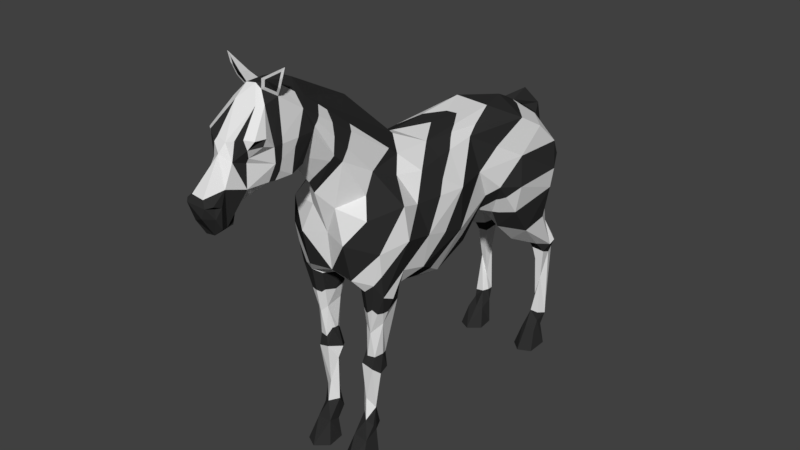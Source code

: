 # Source: Zebra.blend  (saved by Blender 2.79.0; exported with 4.5.12 LTS)
import bpy
from mathutils import Matrix  # noqa: F401  (used for matrix-valued properties, if any)

bpy.ops.wm.read_factory_settings(use_empty=True)
scene = bpy.context.scene
scene.name = 'Scene'

# ---- collections
col_collection_1 = bpy.data.collections.new('Collection 1'); scene.collection.children.link(col_collection_1)

# ---- materials (node trees are filled in below, after node groups)
mat_zebra_skin = bpy.data.materials.new('Zebra Skin')
mat_zebra_skin.alpha_threshold = 0.0
mat_zebra_skin.roughness = 0.5
mat_zebra_stripes = bpy.data.materials.new('Zebra Stripes')
mat_zebra_stripes.alpha_threshold = 0.0
mat_zebra_stripes.diffuse_color = (0.0291, 0.0291, 0.0291, 1.0)
mat_zebra_stripes.roughness = 0.5

# ---- material node trees
mat_zebra_skin.use_nodes = True; mat_zebra_skin.node_tree.nodes.clear()
_N = mat_zebra_skin.node_tree.nodes; _L = mat_zebra_skin.node_tree.links
n0 = _N.new('ShaderNodeOutputMaterial'); n0.name = 'Material Output'; n0.location = (300, 300)
n1 = _N.new('ShaderNodeBsdfDiffuse'); n1.name = 'Diffuse BSDF'; n1.location = (10, 300)
_L.new(n1.outputs[0], n0.inputs[0])
n0.is_active_output = True
mat_zebra_stripes.use_nodes = True; mat_zebra_stripes.node_tree.nodes.clear()
_N = mat_zebra_stripes.node_tree.nodes; _L = mat_zebra_stripes.node_tree.links
n0 = _N.new('ShaderNodeOutputMaterial'); n0.name = 'Material Output'; n0.location = (300, 300)
n1 = _N.new('ShaderNodeBsdfDiffuse'); n1.name = 'Diffuse BSDF'; n1.location = (10, 300)
n1.inputs[0].default_value = (0.02956, 0.02956, 0.02956, 1.0)
_L.new(n1.outputs[0], n0.inputs[0])
n0.is_active_output = True

# ---- world
world_world = bpy.data.worlds.new('World'); scene.world = world_world
world_world.color = (0.05088, 0.05088, 0.05088)
world_world.use_sun_shadow = False
world_world.sun_shadow_jitter_overblur = 0.0
world_world.cycles.sampling_method = 'MANUAL'

# ---- meshes
me_zebra = bpy.data.meshes.new('Zebra')
me_zebra.from_pydata([(0.0562, -1.585, 2.709), (0.1171, -1.525, 2.666), (0.1623, -1.55, 2.726), (0.2152, -1.561, 2.855), (0.1172, -1.624, 2.645), (0.05759, -1.522, 2.737), (0.08003, -1.602, 2.777), (0.1713, -1.106, 2.167), (0.04953, -1.323, 2.236), (0.002338, -1.171, 1.946), (-0.02159, -1.379, 2.266), (0.1534, -1.309, 2.413), (0.1346, -1.364, 2.555), (0.07784, -1.294, 2.594), (0.1953, -1.561, 2.795), (0.04459, 1.161, 1.055), (0.07477, 1.124, 1.12), (-7.386e-09, 1.072, 1.147), (0.03429, 0.7919, 1.957), (-0.01834, 0.7714, 1.977), (4.592e-10, 1.215, 0.9743), (0.3233, 0.502, 1.708), (0.3281, 0.2509, 1.562), (0.1127, -0.8878, 0.6124), (0.1482, -0.9473, 0.7146), (0.01758, -1.822, 2.475), (0.2833, 0.07187, 1.723), (1.847e-10, 1.246, 1.143), (0.3474, -0.9983, 1.58), (0.2888, -1.042, 1.799), (0.4015, -0.7912, 1.609), (-1.286e-11, 1.094, 1.292), (0.04486, 1.199, 1.475), (0.05518, 1.098, 1.404), (-0.0005773, 1.132, 1.823), (0.003496, 0.9618, 1.81), (0.03623, 0.9289, 1.879), (-0.006814, 0.8632, 1.905), (3.281e-10, 0.9897, 1.984), (0.2113, -0.893, 0.369), (0.2523, -0.8891, 0.6471), (0.1551, -0.9227, 0.4319), (0.1712, -0.816, 0.5503), (0.1603, -0.8323, 0.3185), (0.2271, -0.939, 0.6903), (0.05479, -1.361, 2.716), (0.1325, -1.381, 2.238), (0.09238, -1.371, 2.24), (-0.09953, 0.9264, 1.781), (0.1627, 0.8793, 1.861), (0.2869, 0.9483, 1.565), (1.85e-08, -0.8935, 2.47), (0.05564, 1.084, 1.858), (0.07976, 1.025, 1.802), (0.03792, 1.232, 1.208), (0.08986, -1.986, 2.113), (0.09951, -2.005, 2.196), (0.09386, -1.95, 2.044), (0.06733, -2.036, 2.186), (0.03868, -2.038, 2.122), (0.06894, -1.897, 2.026), (-0.01448, -1.933, 1.994), (-0.04986, -1.471, 2.728), (0.05961, -1.482, 2.719), (0.04011, -1.96, 1.997), (0.0793, -1.9, 2.252), (0.06909, -1.83, 2.377), (6.445e-06, -1.86, 2.419), (0.04095, -2.02, 2.226), (0.1253, -1.793, 2.506), (0.1156, -1.757, 2.39), (0.1767, -1.682, 2.491), (0.1713, -1.758, 2.498), (0.1737, -1.703, 2.452), (0.07567, -1.975, 2.205), (0.09755, -1.946, 2.17), (0.1357, -1.78, 2.446), (0.1397, -1.738, 2.467), (0.0506, -1.838, 2.019), (0.2439, -0.9041, 0.009334), (0.1515, -1.116, 0.00988), (0.06968, -1.039, 0.005525), (0.07968, -0.9144, 0.009339), (0.1878, 0.9305, 0.1919), (0.2075, 0.9818, 0.2705), (0.2314, 0.8204, 0.1678), (0.241, -1.065, 0.004639), (0.213, -0.9934, 0.1526), (0.1092, -0.9902, 0.1627), (0.1169, -0.9, 0.1297), (0.209, -0.8869, 0.1905), (0.3047, 0.9606, 0.2488), (0.2901, 0.932, 0.158), (0.1902, 0.8391, 0.1512), (0.237, 1.007, 0.2034), (0.2607, 1.035, 0.292), (0.2248, 0.8895, 0.2734), (0.1215, -0.8374, 0.2039), (0.3044, 0.8199, 0.1411), (0.3307, 0.922, 0.009836), (0.2383, 0.7101, 0.01038), (0.1565, 0.7876, 0.006027), (0.1665, 0.9117, 0.00984), (0.2886, 0.8844, 0.2046), (0.3278, 0.7616, 0.00514), (0.2129, 0.9282, 0.1259), (0.2505, 0.9983, 0.3203), (0.1525, -0.785, 0.6598), (0.2417, -0.8148, 0.6633), (0.2214, -0.8065, 0.765), (0.2462, -0.8589, 0.7825), (0.181, -0.7984, 0.7825), (0.1661, -0.797, 1.019), (0.166, -0.9173, 0.9969), (0.1499, -0.8459, 0.8253), (0.1457, -0.876, 0.8287), (0.1538, -0.8941, 0.8288), (0.2112, -0.9364, 0.9555), (0.2283, -0.9176, 0.7745), (0.1762, -0.9274, 0.7711), (0.2773, -0.8912, 1.033), (0.1079, -0.8465, 0.684), (0.1665, -0.9417, 0.2722), (0.2136, -0.9218, 0.2372), (0.1103, -0.8908, 0.2909), (0.185, -0.8253, 0.2075), (0.2679, 0.9228, 0.5638), (0.2289, 0.8991, 0.7193), (0.2929, 0.9014, 0.7962), (0.2095, 0.8855, 0.8126), (0.2212, 0.9818, 0.6289), (0.267, 1.048, 0.7783), (0.2846, 0.985, 0.7596), (0.316, 0.9505, 0.8469), (0.205, 0.6037, 0.9949), (0.2757, 0.8275, 0.8866), (0.3379, 0.5802, 1.113), (0.3284, 0.8033, 1.134), (0.3181, 1.001, 0.8658), (0.2244, 0.3905, 1.186), (0.2656, 0.9421, 1.033), (0.2211, 1.036, 0.8728), (0.2673, 1.049, 0.8799), (0.2251, 0.9325, 0.3994), (0.2143, -0.7379, 1.129), (0.2885, -0.7677, 1.161), (0.3329, -0.8599, 1.217), (0.3286, -0.9442, 1.257), (0.1313, -0.7952, 1.217), (0.1889, 0.8315, 0.9063), (0.1901, 0.9797, 0.8337), (0.3533, 0.8544, 1.713), (0.3518, 0.8993, 1.604), (0.3761, 0.8356, 1.515), (0.1012, 0.358, 1.283), (0.0867, 0.6985, 1.304), (0.137, 0.4291, 1.205), (0.3422, 0.6744, 1.877), (0.302, 0.511, 1.975), (0.2345, -0.7079, 1.964), (0.2032, -0.8873, 2.04), (0.3782, -0.81, 1.837), (0.3394, -0.6391, 1.776), (0.03793, 0.611, 2.051), (0.03117, -0.5035, 2.114), (0.1676, -0.623, 2.056), (0.2857, -0.5322, 1.944), (0.1452, 0.9352, 1.584), (-0.08496, 0.9282, 1.642), (0.1273, 0.8568, 1.434), (0.1644, -1.118, 1.625), (1.05e-09, -1.07, 1.647), (0.3494, -0.7788, 1.388), (-1.307e-09, -1.042, 1.381), (0.1714, -1.058, 1.369), (0.3743, -0.5653, 1.551), (-3.099e-09, -0.7717, 1.275), (0.2864, -0.7423, 1.263), (0.09577, -0.9166, 1.284), (0.2473, -0.7055, 1.248), (0.09049, -1.096, 1.843), (0.2239, -0.9717, 1.922), (0.1548, -0.327, 2.037), (0.1292, 0.3427, 2.07), (0.1701, 0.1642, 2.0), (0.3629, -0.2164, 1.744), (0.2114, 0.0513, 1.962), (0.354, -0.2113, 1.446), (-0.08959, 0.7586, 1.335), (0.2473, -0.03966, 1.259), (0.2589, -0.3291, 1.166), (-0.06492, 0.5535, 1.3), (0.02221, 0.1918, 1.237), (-0.03049, 0.2118, 1.246), (0.2275, 0.3138, 1.329), (0.1844, 0.1924, 1.377), (0.07222, 0.4819, 1.292), (-0.07734, 0.4152, 1.293), (0.2664, 0.1713, 1.514), (0.2196, -0.9923, 1.284), (0.2908, -0.9905, 1.348), (0.04245, 0.05199, 1.141), (0.001651, -0.1424, 1.102), (-8.767e-10, -0.4045, 1.133), (0.1888, -0.4259, 1.138), (0.3467, -0.5839, 1.329), (0.07911, -1.575, 2.192), (0.001035, -1.765, 2.093), (0.1613, -1.614, 2.419), (0.1543, -1.605, 2.32), (0.1381, -1.472, 2.209), (0.08947, -1.758, 2.205), (0.09042, -1.64, 2.193), (-0.001866, -1.827, 2.005), (-0.05635, -1.669, 2.652), (-0.007103, -1.52, 2.254), (0.156, -0.7228, 1.232), (0.161, -0.959, 1.262), (0.3828, 0.4236, 1.52), (0.3646, 0.8169, 1.374), (0.2214, 0.9175, 1.362), (0.1929, 0.865, 1.057), (0.3446, 0.4228, 1.32), (0.2728, 0.9073, 1.179), (-0.2152, -1.561, 2.855), (-0.08003, -1.602, 2.777), (-0.09328, -1.527, 2.761), (-0.1953, -1.561, 2.795), (-0.07382, -1.479, 2.712), (-0.1171, -1.525, 2.666), (-0.1623, -1.55, 2.726), (-0.04919, -1.588, 2.726), (-0.1172, -1.624, 2.645), (-0.1397, -1.738, 2.467), (-0.1357, -1.78, 2.446), (-0.1737, -1.703, 2.452), (-0.1713, -1.758, 2.498), (-0.03623, 0.9289, 1.879), (-0.0776, 1.02, 1.786), (-0.05564, 1.084, 1.858), (-0.04442, 1.196, 1.494), (-0.05366, 1.099, 1.392), (-0.07477, 1.124, 1.12), (-0.03792, 1.232, 1.208), (-0.3281, 0.2509, 1.562), (-0.1346, -1.364, 2.555), (-0.2888, -1.042, 1.799), (-0.3233, 0.502, 1.708), (-0.1127, -0.8878, 0.6124), (-0.2833, 0.07187, 1.723), (-0.4015, -0.7912, 1.609), (-0.1482, -0.9473, 0.7146), (-0.1603, -0.8323, 0.3185), (-0.1712, -0.816, 0.5503), (-0.1551, -0.9227, 0.4319), (-0.06708, 1.168, 1.035), (-0.1534, -1.309, 2.413), (-0.1744, -1.1, 2.165), (-0.04953, -1.323, 2.236), (-0.0574, -1.36, 2.711), (-0.07784, -1.294, 2.594), (-0.09238, -1.371, 2.24), (-0.1595, 0.8682, 1.877), (-0.1325, -1.381, 2.238), (-0.09951, -2.005, 2.196), (-0.0793, -1.9, 2.252), (-0.06833, -2.036, 2.189), (-0.05724, -2.0, 2.072), (-0.09386, -1.95, 2.044), (-0.1253, -1.793, 2.506), (-0.1767, -1.682, 2.491), (-0.1613, -1.614, 2.419), (-0.1156, -1.757, 2.39), (-0.06909, -1.83, 2.377), (-0.04994, -1.843, 2.017), (-0.07026, -1.891, 2.036), (-0.02248, -1.963, 1.99), (-0.213, -0.9934, 0.1526), (-0.1092, -0.9902, 0.1627), (-0.2439, -0.9041, 0.009334), (-0.241, -1.065, 0.004639), (-0.06968, -1.039, 0.005525), (-0.1515, -1.116, 0.00988), (-0.07968, -0.9144, 0.009339), (-0.1169, -0.9, 0.1297), (-0.209, -0.8869, 0.1905), (-0.237, 1.007, 0.2034), (-0.2607, 1.035, 0.292), (-0.1878, 0.9305, 0.1919), (-0.3047, 0.9606, 0.2488), (-0.2886, 0.8844, 0.2046), (-0.2075, 0.9818, 0.2705), (-0.2314, 0.8204, 0.1678), (-0.2248, 0.8895, 0.2734), (-0.1215, -0.8374, 0.2039), (-0.185, -0.8253, 0.2075), (-0.1665, -0.9417, 0.2722), (-0.3278, 0.7616, 0.00514), (-0.3307, 0.922, 0.009836), (-0.2383, 0.7101, 0.01038), (-0.3044, 0.8199, 0.1411), (-0.1665, 0.9117, 0.00984), (-0.1565, 0.7876, 0.006027), (-0.1902, 0.8391, 0.1512), (-0.2129, 0.9282, 0.1259), (-0.2901, 0.932, 0.158), (-0.2505, 0.9983, 0.3203), (-0.2523, -0.8891, 0.6471), (-0.2417, -0.8148, 0.6633), (-0.1079, -0.8465, 0.684), (-0.2271, -0.939, 0.6903), (-0.1525, -0.785, 0.6598), (-0.181, -0.7984, 0.7825), (-0.1499, -0.8459, 0.8253), (-0.1661, -0.797, 1.019), (-0.2113, -0.893, 0.369), (-0.2214, -0.8065, 0.765), (-0.1762, -0.9274, 0.7711), (-0.2112, -0.9364, 0.9555), (-0.166, -0.9173, 0.9969), (-0.1538, -0.8941, 0.8288), (-0.2462, -0.8589, 0.7825), (-0.2283, -0.9176, 0.7745), (-0.2773, -0.8912, 1.033), (-0.1457, -0.876, 0.8287), (-0.1103, -0.8908, 0.2909), (-0.2136, -0.9218, 0.2372), (-0.267, 1.048, 0.7783), (-0.2846, 0.985, 0.7596), (-0.2095, 0.8855, 0.8126), (-0.2289, 0.8991, 0.7193), (-0.2212, 0.9818, 0.6289), (-0.2929, 0.9014, 0.7962), (-0.2679, 0.9228, 0.5638), (-0.3284, 0.8033, 1.134), (-0.2656, 0.9421, 1.033), (-0.2728, 0.9073, 1.179), (-0.3181, 1.001, 0.8658), (-0.316, 0.9505, 0.8469), (-0.2757, 0.8275, 0.8866), (-0.3379, 0.5802, 1.113), (-0.2211, 1.036, 0.8728), (-0.1929, 0.865, 1.057), (-0.2885, -0.7677, 1.161), (-0.2143, -0.7379, 1.129), (-0.3329, -0.8599, 1.217), (-0.2251, 0.9325, 0.3994), (-0.1313, -0.7952, 1.217), (-0.161, -0.959, 1.262), (-0.3276, -0.9555, 1.29), (-0.2673, 1.049, 0.8799), (-0.1901, 0.9797, 0.8337), (-0.1889, 0.8315, 0.9063), (-0.205, 0.6037, 0.9949), (-0.1391, 0.7291, 1.117), (-0.2244, 0.3905, 1.186), (-0.132, 0.3726, 1.276), (-0.3422, 0.6744, 1.877), (-0.315, 0.8723, 1.744), (-0.3007, 0.5135, 1.974), (-0.2345, -0.7079, 1.964), (-0.3394, -0.6391, 1.776), (-0.3782, -0.81, 1.837), (-0.2239, -0.9717, 1.922), (-0.2032, -0.8873, 2.04), (-0.2869, 0.9446, 1.53), (-0.05028, -0.5465, 2.103), (-0.136, 0.8764, 1.451), (-0.3655, 0.8784, 1.6), (-0.3494, -0.7788, 1.388), (-0.3467, -0.5839, 1.329), (-0.2473, -0.7055, 1.248), (-0.1644, -1.118, 1.625), (-0.1714, -1.058, 1.369), (-0.1676, -0.623, 2.056), (-0.07401, -1.108, 1.831), (-0.3743, -0.5653, 1.551), (-0.3629, -0.2164, 1.744), (-0.2114, 0.1263, 1.962), (-0.2352, -0.3348, 1.986), (-0.2829, -0.5513, 1.95), (-0.109, -0.3418, 2.047), (-0.1418, 0.3788, 2.067), (-0.354, -0.2113, 1.446), (-0.2748, -0.3256, 1.189), (-0.09577, -0.9166, 1.284), (-0.1844, 0.1924, 1.377), (-0.2664, 0.1713, 1.514), (-0.2275, 0.3138, 1.329), (-0.2196, -0.9923, 1.284), (-0.3474, -0.9983, 1.58), (-0.08565, 0.01858, 1.149), (-0.1794, -0.3707, 1.123), (-0.2473, -0.03966, 1.259), (-0.0605, -1.568, 2.2), (-0.09042, -1.64, 2.193), (-0.1335, -1.469, 2.199), (-0.1543, -1.605, 2.32), (-0.08947, -1.758, 2.205), (-0.2864, -0.7423, 1.263), (-0.156, -0.7228, 1.232), (-0.3828, 0.4236, 1.52), (-0.3761, 0.8356, 1.515), (-0.2214, 0.9175, 1.362), (-0.3446, 0.4228, 1.32), (-0.3646, 0.8169, 1.374), (0.1772, -1.068, 2.235), (0.1195, -0.983, 2.345), (0.06308, -0.9562, 2.387), (0.1506, -1.005, 2.313), (-0.07101, -0.9646, 2.379), (-0.1763, -1.074, 2.242), (-0.1502, -1.015, 2.32), (-0.1185, -0.9903, 2.351), (0.07786, -1.58, 2.723), (0.09455, -1.592, 2.77), (-0.189, -1.563, 2.825), (-0.09437, -1.592, 2.771), (0.1205, -1.538, 2.693), (0.1521, -1.555, 2.734), (0.1891, -1.563, 2.825), (-0.1751, -1.563, 2.783), (-0.152, -1.555, 2.735), (0.1753, -1.564, 2.783), (-0.07278, -1.561, 2.735), (-0.1203, -1.537, 2.693), (-0.05691, -2.007, 2.227), (-0.07694, -1.362, 2.634), (0.07563, -1.363, 2.636), (0.2868, 0.4102, 1.913), (0.2682, 0.2798, 1.833), (-0.2864, 0.4086, 1.913), (-0.2672, 0.2757, 1.835), (-0.3051, -0.8756, 1.125), (-0.2941, -0.9126, 1.119), (-0.2662, -0.9454, 1.114), (0.2748, -0.9406, 1.119), (0.2977, -0.9123, 1.122), (0.3051, -0.8756, 1.125), (0.1487, -0.7961, 1.118), (0.1635, -0.9381, 1.13), (0.1487, -0.8562, 1.107), (0.1611, -0.7599, 1.125), (-0.1487, -0.7961, 1.118), (-0.1611, -0.7599, 1.125), (-0.1487, -0.8562, 1.107), (-0.2154, -0.9644, 1.12), (-0.1635, -0.9381, 1.13), (-0.1861, -0.9477, 1.109), (0.1861, -0.9477, 1.109), (0.251, -0.9634, 1.152), (0.2154, -0.9644, 1.12), (-0.2852, 0.8908, 0.2643), (-0.2032, 0.9313, 0.2771), (0.2029, 0.9313, 0.2756), (0.2847, 0.8915, 0.2717), (-0.1908, 0.9507, 0.8902), (0.1908, 0.9505, 0.8905), (0.2778, 0.2824, 1.446), (0.3347, 0.3191, 1.466), (0.2975, 0.2921, 1.451), (0.2469, 0.2426, 1.422), (-0.2469, 0.2426, 1.422), (-0.3347, 0.3195, 1.465), (-0.2778, 0.2824, 1.446), (-0.2974, 0.2922, 1.451), (0.3642, -0.3883, 1.498), (-0.3642, -0.3883, 1.498), (-0.0608, 0.7396, 1.964), (0.1901, 0.6427, 1.964), (0.1003, 0.7451, 1.956), (-0.2212, 0.4462, 2.021), (-0.1314, 0.5623, 2.013), (-0.04411, 0.7179, 1.979), (0.08425, 0.7106, 1.981), (0.1304, 0.6303, 1.998), (0.2156, 0.4268, 2.022), (0.1699, 0.561, 2.013), (-0.3107, -0.4547, 1.259), (0.3028, -0.4565, 1.247), (0.3007, -0.1255, 1.352), (-0.3007, -0.1255, 1.352), (-0.3229, -0.3838, 1.847), (-0.3511, -0.4277, 1.76), (0.3243, -0.3743, 1.844), (0.3511, -0.4277, 1.76), (0.2486, -0.3154, 1.953), (-0.2024, -0.4552, 2.02), (-0.158, -0.4013, 2.035), (-0.1169, -0.1688, 2.052), (0.006535, -0.09407, 2.052), (0.149, -0.1739, 2.045), (0.1591, -0.1885, 2.027), (0.1727, -0.2078, 2.014), (0.2623, 0.3395, 1.324), (-0.2621, 0.3398, 1.323), (-0.3245, 0.8714, 1.347), (-0.2799, 0.9259, 1.355), (0.3245, 0.8714, 1.347), (0.2799, 0.9278, 1.372), (0.1601, 0.8609, 1.245), (0.1765, 0.8629, 1.151), (0.2071, 0.8912, 1.21), (-0.1644, 0.8707, 1.254), (-0.2071, 0.8912, 1.21), (-0.1786, 0.8678, 1.156), (0.1587, -0.6899, 2.11), (0.1641, -0.7004, 2.108), (-0.0517, -0.5751, 2.122), (-0.1638, -0.7074, 2.113), (-0.1577, -0.6967, 2.115), (-0.04739, -0.5664, 2.124), (0.1677, -0.6171, 1.198), (0.253, -0.5225, 1.208), (0.2179, -0.5651, 1.193), (0.1246, -0.6588, 1.212), (-0.2178, -0.5598, 1.194), (-0.1228, -0.655, 1.211), (-0.2613, -0.5115, 1.218), (-0.1631, -0.6153, 1.198), (0.06232, -0.5316, 1.172), (-1.988e-09, -0.5881, 1.204), (-0.05426, -0.5152, 1.167), (0.1323, -0.2372, 1.134), (0.1727, -0.1772, 1.156), (0.09726, -0.2873, 1.12), (-0.178, -0.1495, 1.169), (-0.1401, -0.2076, 1.134), (-0.09856, -0.2688, 1.113), (0.02739, -1.127, 2.593), (-0.0287, -1.127, 2.59), (0.09811, -1.143, 2.473), (0.1622, -1.166, 2.232), (0.04647, -1.133, 2.544), (0.1642, -1.159, 2.333), (0.1441, -1.151, 2.412), (0.1645, -1.167, 2.222), (0.07103, -1.138, 2.499), (0.1396, -1.174, 2.185), (-0.09521, -1.164, 2.49), (-0.1424, -1.189, 2.438), (-0.1564, -1.208, 2.3), (-0.1581, -1.201, 2.379), (-0.07494, -1.154, 2.503), (-0.1154, -1.214, 2.198), (-0.161, -1.211, 2.282), (-0.04766, -1.139, 2.546), (-0.1538, -1.448, 2.369), (-0.1564, -1.426, 2.415), (-0.1433, -1.304, 2.49), (-0.1374, -1.302, 2.514), (-0.1428, -1.305, 2.46), (0.1428, -1.305, 2.459), (0.1374, -1.301, 2.513), (0.1435, -1.303, 2.489), (0.1539, -1.455, 2.367), (0.1566, -1.431, 2.415), (0.026, -1.116, 2.587), (-0.1479, -1.272, 2.455), (-0.1397, -1.25, 2.479), (-0.07572, -1.192, 2.528), (-0.09018, -1.202, 2.52), (-0.145, -1.289, 2.434), (-0.05252, -1.164, 2.554), (0.05291, -1.166, 2.554), (0.145, -1.29, 2.434), (0.1396, -1.252, 2.48), (0.08998, -1.203, 2.521), (0.1478, -1.273, 2.457), (0.07332, -1.191, 2.531), (0.09688, -1.757, 2.358), (-0.0985, -1.752, 2.357), (-0.05385, -1.807, 2.49), (-0.06264, -1.826, 2.462), (0.07143, -1.807, 2.49), (0.07952, -1.655, 2.641), (0.1138, -1.622, 2.207), (-0.1115, -1.621, 2.202), (-0.1439, -1.567, 2.259), (-0.1225, -1.586, 2.2), (-0.1542, -1.554, 2.333), (-0.1598, -1.548, 2.418), (-0.1547, -1.545, 2.453), (0.1462, -1.569, 2.265), (0.1259, -1.588, 2.208), (0.1542, -1.557, 2.332), (0.1599, -1.552, 2.418), (0.1551, -1.548, 2.451), (0.01171, -1.581, 2.733), (-0.1216, -0.01905, 2.055), (-0.214, -0.1729, 2.005), (-0.2285, -0.2046, 1.979), (-0.2757, -0.2973, 1.91), (0.1435, -0.02986, 2.052), (0.1858, -0.1198, 1.996), (0.2361, -0.1924, 1.956), (0.1625, -0.08076, 2.019), (0.338, -0.9712, 1.419), (-0.2495, -1.007, 1.33), (-0.3375, -0.9769, 1.435), (-0.03398, 0.1223, 2.056), (0.04545, 0.1264, 2.058), (0.03085, -1.205, 2.061), (-0.03017, -1.208, 2.068), (-0.001181, -1.207, 2.024)], [], [(0, 6, 5), (230, 425, 422), (2, 1, 63), (14, 420, 423), (7, 538, 9), (8, 10, 604, 602), (8, 536, 11), (12, 11, 552), (14, 63, 5), (2, 423, 419), (225, 231, 226), (5, 3, 14), (3, 5, 6), (6, 414, 415), (17, 15, 16), (22, 21, 26), (28, 161, 29), (161, 28, 30), (27, 34, 32), (35, 36, 37), (36, 18, 37), (35, 31, 33), (39, 42, 40), (44, 39, 40), (43, 124, 23), (23, 41, 24), (23, 124, 41), (41, 122, 39), (42, 43, 23), (44, 41, 39), (46, 8, 11), (46, 47, 8), (13, 45, 428), (18, 49, 37), (48, 37, 49), (18, 163, 474), (168, 48, 50), (50, 48, 49), (8, 47, 10), (45, 13, 529), (34, 38, 52), (52, 53, 32), (32, 34, 52), (53, 35, 33), (52, 38, 18), (36, 52, 18), (53, 52, 36), (19, 18, 38), (35, 53, 36), (16, 33, 17), (33, 31, 17), (27, 32, 54), (32, 33, 16), (54, 32, 16), (20, 54, 15), (27, 54, 20), (54, 16, 15), (33, 32, 53), (60, 65, 57), (75, 57, 65), (75, 65, 56), (55, 57, 75), (60, 64, 61), (45, 62, 63), (64, 60, 57), (67, 68, 65), (67, 65, 66), (66, 65, 211), (56, 58, 74), (75, 56, 74), (65, 68, 56), (68, 58, 56), (5, 63, 62), (55, 74, 58), (71, 77, 73), (76, 73, 77), (63, 14, 2), (227, 416, 224), (71, 72, 77), (72, 76, 77), (55, 59, 64), (68, 266, 58), (58, 266, 59), (59, 267, 64), (57, 55, 64), (69, 574, 66), (66, 25, 67), (74, 55, 75), (72, 4, 69), (4, 0, 575), (69, 66, 76), (81, 82, 80), (86, 80, 82), (82, 79, 86), (80, 87, 88), (94, 91, 92), (91, 103, 92), (95, 94, 84), (94, 83, 84), (93, 85, 96), (85, 103, 96), (91, 94, 95), (96, 83, 93), (90, 79, 89), (88, 89, 82), (90, 87, 79), (79, 82, 89), (97, 125, 89), (125, 90, 89), (80, 86, 87), (86, 79, 87), (82, 81, 88), (88, 81, 80), (101, 102, 100), (104, 100, 102), (102, 99, 104), (100, 98, 85), (84, 106, 95), (92, 99, 105), (83, 105, 102), (93, 83, 102), (103, 98, 99), (92, 103, 99), (99, 102, 105), (98, 103, 85), (83, 94, 105), (94, 92, 105), (100, 104, 98), (104, 99, 98), (102, 101, 93), (93, 101, 100), (100, 85, 93), (108, 40, 42), (109, 110, 108), (108, 42, 107), (109, 107, 111), (112, 111, 114), (114, 111, 107), (114, 115, 113), (115, 116, 113), (113, 112, 114), (117, 113, 119), (39, 43, 42), (120, 117, 118), (118, 110, 120), (110, 109, 120), (42, 121, 107), (41, 44, 24), (121, 23, 24), (23, 121, 42), (43, 97, 124), (39, 122, 123), (97, 89, 124), (123, 90, 39), (125, 39, 90), (88, 122, 124), (124, 122, 41), (109, 108, 107), (44, 40, 118), (110, 40, 108), (118, 40, 110), (87, 90, 123), (122, 88, 87), (122, 87, 123), (43, 125, 97), (124, 89, 88), (24, 119, 116), (119, 113, 116), (117, 119, 118), (118, 119, 24), (118, 24, 44), (116, 121, 24), (116, 114, 121), (121, 114, 107), (128, 127, 126), (129, 150, 130), (130, 150, 131), (141, 142, 131), (127, 129, 130), (133, 128, 132), (106, 131, 95), (132, 126, 91), (126, 455, 91), (128, 126, 132), (131, 132, 95), (134, 135, 136), (135, 133, 136), (133, 137, 136), (134, 136, 139), (221, 140, 141), (142, 141, 140), (221, 223, 140), (140, 137, 133), (133, 138, 140), (140, 223, 137), (140, 138, 142), (83, 96, 454), (83, 454, 84), (145, 146, 438), (95, 132, 91), (126, 96, 455), (126, 143, 96), (147, 436, 437), (144, 111, 112), (120, 109, 145), (109, 111, 144), (145, 109, 144), (112, 441, 439), (127, 143, 126), (130, 143, 127), (130, 84, 143), (130, 131, 106), (106, 84, 130), (135, 149, 129), (133, 135, 128), (128, 135, 129), (149, 150, 129), (151, 153, 152), (150, 457, 141), (155, 221, 149), (150, 141, 131), (149, 135, 134), (134, 139, 156), (149, 457, 150), (156, 196, 134), (149, 134, 196), (196, 155, 149), (142, 138, 131), (131, 138, 132), (129, 127, 128), (132, 138, 133), (49, 157, 151), (49, 469, 157), (159, 160, 161), (162, 159, 161), (18, 19, 163), (21, 151, 157), (50, 49, 151), (182, 381, 164), (165, 182, 164), (152, 50, 151), (167, 169, 168), (167, 168, 50), (175, 30, 172), (171, 173, 170), (173, 174, 170), (216, 148, 176), (172, 177, 205), (176, 148, 178), (205, 177, 179), (205, 175, 172), (171, 180, 9), (161, 160, 181), (160, 7, 181), (181, 180, 29), (181, 29, 161), (175, 162, 30), (159, 165, 160), (165, 159, 166), (166, 485, 484), (162, 166, 159), (175, 185, 485), (186, 596, 594), (166, 182, 165), (184, 593, 596), (26, 186, 185), (187, 26, 185), (182, 166, 486), (185, 595, 484), (188, 169, 155), (190, 189, 480), (191, 188, 155), (162, 161, 30), (178, 173, 176), (192, 193, 154), (193, 196, 154), (154, 194, 195), (197, 191, 196), (191, 155, 196), (197, 196, 193), (26, 198, 22), (198, 26, 187), (194, 461, 195), (494, 458, 194), (146, 437, 438), (39, 125, 43), (217, 451, 199), (148, 440, 217), (199, 450, 200), (217, 440, 449), (450, 147, 200), (170, 28, 29), (29, 180, 170), (171, 170, 180), (28, 174, 200), (28, 170, 174), (154, 195, 192), (201, 192, 189), (198, 187, 480), (195, 198, 189), (524, 202, 201), (179, 512, 514), (216, 515, 512), (521, 515, 176), (525, 190, 204), (204, 203, 525), (187, 479, 190), (175, 466, 185), (187, 466, 205), (189, 524, 201), (192, 195, 189), (179, 514, 513), (190, 479, 513), (211, 207, 212), (207, 206, 212), (78, 207, 60), (60, 207, 211), (66, 211, 570), (208, 70, 209), (209, 70, 570), (211, 576, 209), (211, 212, 576), (212, 206, 210), (206, 46, 210), (180, 181, 7), (9, 180, 7), (13, 567, 569), (164, 51, 408), (160, 406, 7), (12, 554, 553), (165, 506, 507), (184, 158, 476), (382, 163, 472), (78, 213, 207), (588, 231, 214), (588, 575, 0), (58, 59, 55), (12, 428, 63), (63, 1, 12), (208, 1, 4), (208, 587, 1), (11, 12, 556), (11, 556, 555), (71, 73, 208), (71, 4, 72), (4, 71, 208), (73, 76, 70), (208, 73, 70), (214, 25, 575), (69, 76, 72), (210, 585, 583), (65, 60, 211), (10, 47, 215), (206, 47, 46), (206, 215, 47), (46, 11, 210), (60, 61, 213), (78, 60, 213), (146, 145, 177), (146, 177, 172), (148, 442, 439), (199, 178, 217), (199, 174, 173), (178, 199, 173), (177, 145, 179), (145, 144, 179), (179, 144, 216), (198, 458, 22), (174, 199, 200), (219, 153, 218), (151, 21, 153), (22, 218, 21), (218, 153, 21), (30, 147, 172), (147, 597, 200), (147, 30, 597), (147, 146, 172), (152, 153, 50), (50, 220, 167), (216, 144, 442), (156, 194, 154), (220, 169, 167), (221, 501, 502), (139, 194, 156), (22, 459, 218), (221, 502, 223), (219, 218, 222), (163, 477, 475), (158, 184, 186), (26, 430, 186), (429, 21, 157), (186, 429, 158), (156, 154, 196), (169, 500, 155), (178, 148, 217), (223, 219, 137), (139, 136, 222), (459, 494, 222), (136, 137, 219), (219, 498, 153), (153, 499, 50), (50, 499, 220), (222, 136, 219), (226, 224, 225), (224, 226, 227), (229, 230, 228), (229, 424, 425), (228, 231, 62), (235, 234, 233), (227, 228, 230), (236, 270, 233), (233, 270, 235), (234, 236, 233), (228, 227, 226), (35, 237, 238), (239, 237, 19), (38, 239, 19), (239, 238, 237), (237, 35, 37), (37, 19, 237), (240, 241, 238), (241, 240, 242), (240, 243, 242), (38, 34, 239), (238, 241, 35), (34, 240, 239), (238, 239, 240), (362, 390, 246), (247, 244, 249), (390, 362, 250), (325, 252, 248), (254, 248, 251), (325, 248, 254), (34, 27, 240), (31, 35, 241), (15, 255, 20), (15, 17, 255), (255, 17, 242), (258, 545, 544), (225, 424, 231), (258, 544, 603), (260, 530, 563), (261, 258, 10), (51, 530, 557), (256, 541, 545), (10, 258, 603, 604), (228, 226, 231), (19, 37, 262), (37, 48, 262), (258, 263, 256), (261, 263, 258), (240, 27, 243), (31, 241, 17), (241, 242, 17), (243, 27, 20), (243, 20, 255), (242, 243, 255), (259, 260, 427), (265, 273, 398), (266, 265, 264), (264, 265, 268), (234, 269, 236), (235, 270, 271), (270, 232, 271), (232, 270, 236), (229, 271, 232), (271, 582, 581), (259, 228, 62), (214, 231, 232), (232, 231, 229), (266, 426, 265), (265, 67, 273), (234, 235, 272), (235, 271, 272), (76, 66, 70), (269, 214, 232), (232, 236, 269), (234, 272, 273), (276, 275, 61), (275, 276, 268), (45, 259, 62), (64, 276, 61), (265, 275, 268), (267, 268, 276), (64, 267, 276), (266, 267, 59), (268, 267, 266, 264), (5, 231, 588), (25, 573, 67), (5, 62, 231), (68, 426, 266), (67, 573, 273), (277, 282, 278), (280, 282, 277), (279, 285, 284), (279, 280, 277), (286, 289, 287), (288, 293, 303), (286, 287, 291), (288, 286, 291), (283, 281, 282), (282, 280, 283), (279, 283, 280), (290, 292, 293), (292, 303, 293), (285, 295, 284), (295, 294, 284), (285, 277, 326), (278, 296, 277), (277, 296, 326), (281, 283, 278), (281, 278, 282), (284, 278, 283), (277, 285, 279), (283, 279, 284), (300, 299, 292), (298, 297, 300), (297, 299, 300), (298, 305, 304), (306, 291, 287), (301, 302, 299), (299, 297, 301), (298, 301, 297), (305, 286, 304), (286, 288, 304), (290, 289, 305), (290, 300, 292), (289, 286, 305), (292, 299, 303), (302, 303, 299), (302, 301, 303), (301, 298, 304), (288, 303, 301), (304, 288, 301), (290, 305, 298), (300, 290, 298), (310, 254, 251), (307, 308, 253), (309, 248, 253), (309, 253, 311), (312, 314, 313), (312, 313, 311), (253, 308, 311), (315, 310, 307), (252, 315, 253), (296, 254, 315), (252, 253, 248), (254, 310, 315), (253, 315, 307), (319, 318, 317), (248, 309, 251), (318, 323, 322), (316, 321, 323), (321, 322, 323), (314, 319, 313), (320, 324, 319), (324, 313, 319), (308, 316, 311), (307, 310, 322), (307, 321, 308), (307, 322, 321), (309, 320, 251), (295, 252, 294), (284, 325, 278), (294, 252, 325), (296, 315, 326), (284, 294, 325), (285, 326, 315), (315, 295, 285), (296, 325, 254), (296, 278, 325), (321, 316, 308), (251, 322, 310), (317, 322, 251), (317, 318, 322), (311, 316, 312), (313, 320, 309), (313, 309, 311), (317, 251, 320), (319, 317, 320), (329, 330, 331), (328, 327, 287), (330, 332, 333), (351, 329, 331), (351, 331, 327), (346, 330, 333), (333, 328, 289), (327, 306, 287), (290, 452, 289), (332, 338, 328), (333, 332, 328), (334, 335, 338), (336, 335, 334), (337, 335, 350), (337, 338, 335), (339, 353, 340), (338, 339, 340), (334, 338, 340), (350, 341, 327), (335, 342, 341), (341, 350, 335), (336, 342, 335), (345, 343, 433), (312, 316, 344), (316, 323, 343), (316, 343, 344), (293, 333, 452), (346, 453, 291), (293, 453, 346), (312, 344, 314), (347, 447, 445), (314, 445, 319), (435, 323, 318), (327, 331, 306), (328, 287, 289), (346, 333, 293), (291, 306, 331), (346, 331, 330), (291, 331, 346), (339, 338, 332), (337, 327, 328), (337, 350, 327), (339, 332, 329), (352, 339, 329), (351, 352, 329), (342, 456, 341), (354, 191, 352), (353, 352, 191), (191, 197, 353), (342, 354, 352), (342, 352, 456), (340, 353, 355), (355, 353, 197), (356, 355, 197), (339, 352, 353), (337, 328, 338), (341, 351, 327), (330, 329, 332), (368, 247, 357), (357, 262, 358), (357, 358, 368), (360, 361, 362), (364, 362, 363), (375, 363, 246), (246, 363, 362), (257, 364, 363), (364, 360, 362), (168, 365, 48), (381, 379, 488), (366, 164, 381), (365, 368, 358), (48, 365, 358), (262, 48, 358), (399, 369, 370), (399, 370, 371), (373, 173, 372), (347, 400, 176), (347, 176, 385), (374, 360, 364), (9, 375, 171), (250, 376, 369), (173, 171, 372), (376, 370, 369), (361, 376, 250), (380, 361, 360), (378, 249, 377), (249, 383, 377), (377, 376, 483), (379, 482, 380), (360, 374, 380), (380, 483, 361), (379, 381, 489), (379, 380, 487), (379, 487, 488), (359, 378, 471), (377, 591, 378), (381, 182, 490), (378, 590, 382), (393, 384, 481), (168, 169, 367), (173, 385, 176), (169, 188, 367), (197, 193, 356), (356, 193, 386), (388, 356, 386), (249, 387, 383), (387, 249, 244), (387, 462, 386), (244, 465, 464), (295, 315, 252), (348, 446, 448), (319, 448, 318), (389, 435, 446), (345, 434, 349), (372, 390, 373), (390, 372, 246), (373, 599, 598), (362, 361, 250), (375, 246, 372), (372, 171, 375), (193, 391, 393), (201, 202, 391), (392, 527, 528), (387, 386, 393), (383, 387, 481), (203, 522, 392), (203, 521, 522), (371, 519, 400), (192, 201, 391), (193, 192, 391), (202, 203, 528), (370, 383, 478), (383, 467, 377), (376, 467, 370), (384, 393, 526), (384, 527, 392), (386, 193, 393), (370, 478, 371), (392, 518, 384), (207, 213, 274), (214, 572, 25), (394, 215, 206), (207, 398, 395), (394, 395, 396), (206, 207, 395), (206, 395, 394), (207, 275, 398), (207, 274, 275), (247, 249, 432), (378, 431, 432), (357, 431, 359), (359, 262, 357), (191, 354, 188), (354, 342, 188), (342, 505, 188), (9, 257, 375), (245, 549, 551), (262, 359, 468), (363, 375, 257), (366, 511, 164), (364, 509, 374), (561, 550, 260), (374, 508, 366), (511, 410, 51), (19, 468, 473), (215, 394, 261), (261, 394, 263), (394, 396, 263), (61, 274, 213), (10, 215, 261), (61, 275, 274), (245, 582, 229), (228, 245, 229), (256, 263, 396), (228, 259, 427), (396, 580, 547), (272, 397, 571), (398, 273, 571), (272, 271, 397), (396, 579, 578), (395, 398, 577), (275, 265, 398), (345, 349, 369), (349, 250, 369), (250, 599, 390), (344, 371, 400), (343, 399, 371), (344, 343, 371), (347, 444, 400), (399, 345, 369), (343, 345, 399), (247, 368, 402), (401, 244, 247), (402, 401, 247), (403, 365, 168), (402, 368, 365), (344, 400, 444), (389, 373, 598), (402, 405, 401), (388, 462, 464), (340, 355, 404), (244, 463, 465), (404, 463, 401), (340, 404, 405), (334, 340, 405), (367, 403, 168), (401, 405, 404), (367, 503, 403), (388, 355, 356), (403, 504, 336), (373, 389, 173), (389, 385, 173), (385, 389, 348), (405, 336, 334), (336, 405, 496), (336, 496, 497), (336, 497, 403), (347, 385, 348), (273, 269, 234), (6, 420, 3), (408, 506, 164), (407, 535, 409), (408, 533, 537), (406, 532, 7), (409, 160, 507), (413, 509, 412), (257, 411, 364), (413, 543, 410), (410, 546, 51), (412, 542, 540), (422, 417, 421), (418, 415, 414), (415, 423, 420), (425, 417, 422), (415, 418, 419), (419, 423, 415), (417, 416, 421), (424, 417, 425), (230, 421, 227), (225, 416, 417), (0, 418, 414), (2, 418, 1), (426, 68, 67), (265, 426, 67), (427, 260, 245), (271, 580, 397), (428, 12, 13), (63, 428, 45), (430, 26, 21), (430, 429, 186), (158, 429, 157), (432, 249, 378), (431, 247, 432), (359, 431, 378), (434, 433, 323), (434, 435, 349), (433, 343, 323), (438, 120, 145), (436, 120, 437), (438, 437, 120), (439, 442, 112), (440, 441, 113), (442, 144, 112), (439, 441, 148), (444, 443, 314), (444, 314, 344), (445, 443, 347), (448, 446, 318), (445, 447, 319), (448, 447, 348), (446, 435, 318), (451, 449, 117), (436, 450, 117), (450, 451, 117), (449, 113, 117), (452, 290, 293), (289, 452, 333), (291, 453, 288), (453, 293, 288), (454, 96, 143), (84, 454, 143), (91, 455, 103), (455, 96, 103), (456, 352, 351), (341, 456, 351), (141, 457, 221), (457, 149, 221), (458, 461, 194), (458, 460, 22), (218, 459, 222), (195, 461, 198), (460, 459, 22), (463, 495, 465), (386, 462, 388), (401, 463, 244), (464, 387, 244), (464, 495, 388), (185, 466, 187), (205, 466, 175), (377, 467, 376), (370, 467, 383), (468, 472, 473), (468, 19, 262), (469, 158, 157), (470, 475, 469), (470, 49, 18), (471, 378, 382), (473, 163, 19), (473, 472, 163), (471, 472, 359), (477, 469, 475), (474, 470, 18), (476, 183, 184), (477, 476, 158), (475, 474, 163), (371, 478, 518), (478, 383, 384), (179, 479, 205), (479, 187, 205), (480, 187, 190), (480, 189, 198), (481, 387, 393), (481, 384, 383), (483, 482, 377), (483, 376, 361), (482, 379, 592), (486, 493, 182), (485, 162, 175), (484, 486, 166), (484, 485, 185), (487, 366, 488), (488, 366, 381), (487, 380, 374), (489, 590, 379), (490, 589, 489), (489, 381, 490), (493, 595, 594), (492, 491, 182), (491, 490, 182), (493, 492, 182), (494, 139, 222), (494, 194, 139), (495, 404, 355), (388, 495, 355), (496, 405, 402), (496, 365, 497), (403, 497, 365), (498, 219, 223), (499, 498, 223), (220, 499, 223), (220, 500, 169), (155, 500, 501), (223, 502, 220), (502, 500, 220), (501, 221, 155), (503, 504, 403), (188, 503, 367), (188, 505, 503), (336, 504, 342), (504, 505, 342), (507, 160, 165), (507, 407, 409), (164, 506, 165), (510, 410, 508), (164, 511, 51), (508, 511, 366), (364, 412, 509), (509, 510, 374), (515, 216, 176), (513, 204, 190), (514, 512, 204), (513, 479, 179), (512, 520, 204), (517, 176, 400), (519, 516, 392), (518, 516, 371), (519, 517, 400), (518, 478, 384), (204, 520, 203), (521, 517, 522), (520, 521, 203), (522, 519, 392), (524, 189, 190), (523, 524, 190), (523, 525, 202), (525, 203, 202), (527, 202, 528), (528, 203, 392), (526, 393, 391), (527, 526, 391), (529, 259, 45), (530, 260, 259), (533, 557, 529), (534, 565, 532), (536, 538, 7), (531, 566, 535), (531, 408, 537), (534, 409, 535), (532, 536, 7), (537, 564, 569), (9, 538, 602), (533, 529, 564), (539, 560, 543), (9, 544, 257), (540, 413, 412), (541, 411, 257), (543, 563, 546), (546, 530, 51), (545, 541, 257), (544, 545, 257), (540, 558, 559), (548, 245, 256), (547, 256, 396), (547, 548, 256), (550, 245, 260), (550, 549, 245), (551, 256, 245), (551, 558, 562), (552, 554, 12), (552, 11, 565), (553, 13, 12), (554, 566, 553), (555, 586, 585), (555, 210, 11), (556, 587, 586), (228, 427, 245), (557, 530, 529), (559, 539, 540), (560, 561, 260), (563, 530, 546), (562, 256, 551), (563, 560, 260), (562, 542, 541), (559, 549, 550), (564, 529, 13), (567, 553, 566), (11, 532, 565), (569, 564, 13), (567, 537, 569), (568, 552, 565), (568, 535, 566), (570, 70, 66), (570, 211, 209), (571, 397, 398), (571, 273, 272), (573, 572, 269), (273, 573, 269), (66, 574, 25), (0, 4, 1), (575, 25, 574), (4, 575, 69), (572, 214, 269), (574, 69, 575), (209, 584, 583), (576, 212, 584), (397, 577, 398), (577, 579, 395), (395, 579, 396), (578, 579, 397), (229, 582, 271), (580, 578, 397), (582, 548, 581), (581, 547, 580), (584, 212, 210), (583, 584, 210), (586, 587, 208), (583, 585, 209), (1, 587, 12), (585, 208, 209), (584, 209, 576), (397, 579, 577), (588, 0, 5), (590, 589, 382), (490, 600, 589), (590, 591, 379), (592, 377, 482), (591, 592, 379), (594, 595, 186), (596, 491, 492), (484, 595, 486), (594, 492, 493), (593, 490, 491), (200, 597, 28), (597, 30, 28), (598, 349, 389), (599, 250, 349), (598, 599, 349), (214, 575, 588), (183, 601, 593), (600, 183, 382), (601, 600, 490), (589, 600, 382), (593, 601, 490), (230, 229, 425), (14, 3, 420), (8, 538, 536), (2, 14, 423), (6, 0, 414), (227, 421, 416), (112, 113, 441), (49, 470, 469), (166, 162, 485), (186, 184, 596), (184, 183, 593), (185, 186, 595), (494, 460, 458), (146, 147, 437), (217, 449, 451), (148, 441, 440), (199, 451, 450), (450, 436, 147), (524, 523, 202), (179, 216, 512), (521, 520, 515), (525, 523, 190), (183, 476, 477), (210, 555, 585), (148, 216, 442), (198, 461, 458), (429, 430, 21), (459, 460, 494), (153, 498, 499), (229, 231, 424), (258, 256, 545), (225, 417, 424), (256, 562, 541), (25, 572, 573), (347, 348, 447), (314, 443, 445), (435, 434, 323), (380, 482, 483), (377, 592, 591), (378, 591, 590), (348, 389, 446), (319, 447, 448), (389, 349, 435), (345, 433, 434), (373, 390, 599), (371, 516, 519), (384, 526, 527), (392, 516, 518), (472, 471, 382), (561, 559, 550), (374, 510, 508), (511, 508, 410), (396, 578, 580), (347, 443, 444), (6, 415, 420), (408, 407, 506), (407, 531, 535), (408, 51, 533), (406, 534, 532), (409, 406, 160), (413, 510, 509), (413, 539, 543), (410, 543, 546), (412, 411, 542), (230, 422, 421), (225, 224, 416), (0, 1, 418), (2, 419, 418), (271, 581, 580), (431, 357, 247), (436, 117, 120), (449, 440, 113), (463, 404, 495), (464, 462, 387), (464, 465, 495), (468, 359, 472), (470, 474, 475), (477, 158, 469), (487, 374, 366), (489, 589, 590), (493, 486, 595), (496, 402, 365), (502, 501, 500), (503, 505, 504), (507, 506, 407), (510, 413, 410), (364, 411, 412), (513, 514, 204), (512, 515, 520), (521, 176, 517), (522, 517, 519), (527, 391, 202), (529, 530, 259), (533, 51, 557), (534, 568, 565), (531, 567, 566), (531, 407, 408), (534, 406, 409), (537, 533, 564), (539, 561, 560), (540, 539, 413), (541, 542, 411), (543, 560, 563), (540, 542, 558), (551, 549, 558), (554, 568, 566), (555, 556, 586), (556, 12, 587), (559, 561, 539), (562, 558, 542), (559, 558, 549), (567, 13, 553), (11, 536, 532), (567, 531, 537), (568, 554, 552), (568, 534, 535), (582, 245, 548), (581, 548, 547), (585, 586, 208), (596, 593, 491), (594, 596, 492), (600, 601, 183), (163, 382, 183), (183, 477, 163), (603, 544, 9), (602, 604, 9), (602, 538, 8), (604, 603, 9)])
me_zebra.polygons.foreach_set('material_index', [0, 0, 0, 0, 1, 0, 0, 1, 0, 0, 0, 0, 0, 0, 1, 0, 1, 0, 1, 1, 1, 1, 0, 0, 0, 0, 0, 0, 0, 0, 0, 0, 1, 0, 0, 1, 0, 0, 0, 1, 1, 1, 1, 1, 1, 1, 1, 1, 1, 1, 1, 1, 1, 1, 1, 1, 1, 1, 1, 1, 1, 1, 1, 1, 1, 0, 0, 0, 1, 1, 1, 1, 1, 1, 1, 1, 0, 0, 1, 1, 1, 1, 1, 1, 1, 1, 0, 1, 0, 0, 1, 1, 1, 1, 1, 1, 1, 1, 1, 1, 1, 1, 1, 1, 1, 1, 1, 1, 1, 1, 1, 1, 1, 1, 1, 1, 1, 0, 1, 1, 1, 1, 1, 1, 1, 1, 1, 1, 1, 1, 1, 1, 0, 1, 0, 1, 0, 1, 0, 0, 0, 0, 0, 0, 0, 0, 0, 0, 0, 0, 1, 1, 1, 1, 1, 1, 0, 1, 1, 1, 1, 1, 1, 1, 1, 1, 1, 0, 0, 1, 1, 1, 1, 1, 0, 0, 0, 1, 0, 1, 0, 0, 0, 0, 0, 0, 0, 0, 0, 0, 0, 0, 0, 0, 0, 0, 1, 1, 1, 0, 0, 0, 1, 0, 0, 0, 0, 0, 0, 0, 0, 0, 0, 1, 1, 1, 1, 1, 1, 0, 1, 0, 0, 1, 0, 0, 0, 1, 1, 0, 1, 0, 0, 1, 0, 1, 0, 0, 0, 0, 1, 0, 0, 1, 0, 1, 0, 0, 0, 0, 0, 0, 1, 0, 0, 1, 1, 1, 0, 1, 0, 0, 0, 0, 0, 1, 1, 1, 0, 0, 1, 0, 0, 0, 0, 0, 0, 0, 0, 0, 0, 0, 0, 0, 1, 1, 1, 1, 1, 1, 1, 1, 0, 0, 0, 1, 0, 0, 0, 1, 0, 1, 1, 0, 1, 1, 0, 0, 1, 0, 0, 1, 0, 0, 0, 1, 1, 1, 0, 0, 0, 0, 0, 0, 0, 0, 1, 1, 0, 1, 1, 1, 1, 1, 0, 0, 1, 0, 0, 1, 1, 1, 1, 0, 0, 0, 0, 0, 0, 0, 0, 1, 0, 0, 0, 1, 1, 1, 1, 0, 1, 0, 0, 0, 1, 1, 1, 1, 0, 0, 1, 1, 1, 1, 1, 1, 0, 1, 0, 1, 0, 0, 0, 0, 1, 0, 0, 1, 1, 1, 0, 1, 0, 0, 0, 1, 1, 0, 1, 0, 0, 0, 1, 0, 0, 0, 0, 1, 1, 0, 1, 1, 1, 0, 1, 1, 1, 1, 1, 1, 1, 1, 1, 1, 1, 1, 1, 1, 0, 0, 0, 0, 0, 1, 1, 1, 1, 1, 0, 0, 0, 1, 0, 1, 0, 0, 0, 0, 0, 0, 0, 1, 1, 1, 1, 1, 1, 1, 0, 1, 1, 0, 0, 0, 0, 1, 1, 1, 0, 1, 1, 0, 0, 0, 1, 0, 0, 1, 1, 1, 1, 1, 1, 1, 1, 1, 1, 1, 0, 1, 1, 0, 1, 1, 1, 1, 1, 1, 1, 1, 1, 1, 1, 1, 1, 1, 1, 1, 1, 1, 1, 1, 1, 1, 1, 1, 1, 1, 1, 0, 1, 1, 1, 1, 1, 1, 1, 1, 1, 1, 1, 1, 1, 1, 1, 1, 0, 0, 0, 0, 0, 1, 0, 0, 0, 0, 0, 0, 0, 0, 0, 0, 0, 0, 0, 0, 0, 1, 1, 1, 1, 1, 1, 1, 1, 1, 1, 1, 1, 0, 1, 1, 1, 1, 0, 1, 1, 1, 1, 0, 0, 0, 0, 0, 0, 0, 0, 0, 1, 1, 0, 0, 0, 0, 0, 0, 0, 0, 1, 0, 0, 0, 1, 0, 0, 0, 0, 0, 0, 0, 1, 0, 0, 0, 0, 0, 0, 0, 0, 1, 1, 1, 1, 1, 1, 0, 0, 0, 0, 0, 0, 0, 0, 0, 0, 1, 1, 0, 0, 0, 0, 0, 1, 0, 1, 0, 1, 0, 1, 0, 0, 0, 0, 0, 0, 1, 0, 0, 1, 0, 1, 0, 0, 1, 0, 1, 1, 0, 1, 0, 1, 1, 1, 1, 1, 0, 0, 0, 1, 0, 0, 0, 0, 0, 0, 0, 0, 1, 1, 1, 1, 0, 1, 1, 1, 1, 0, 0, 0, 0, 0, 0, 1, 1, 0, 1, 1, 1, 0, 0, 0, 1, 1, 0, 1, 1, 0, 1, 0, 1, 0, 0, 0, 0, 0, 0, 1, 1, 0, 1, 0, 0, 0, 0, 0, 0, 1, 0, 0, 1, 1, 1, 1, 1, 1, 0, 0, 0, 1, 0, 1, 0, 0, 1, 1, 0, 0, 1, 0, 0, 0, 1, 0, 1, 0, 1, 1, 1, 1, 0, 1, 1, 1, 1, 0, 1, 1, 0, 0, 0, 1, 1, 0, 1, 1, 0, 0, 0, 0, 1, 0, 0, 0, 1, 1, 1, 1, 0, 1, 0, 1, 1, 1, 1, 0, 0, 0, 1, 1, 1, 1, 1, 1, 1, 1, 1, 1, 1, 0, 0, 0, 0, 0, 0, 1, 1, 1, 1, 0, 1, 0, 1, 0, 1, 0, 1, 0, 0, 0, 0, 0, 0, 0, 1, 0, 0, 1, 0, 0, 1, 0, 0, 0, 0, 0, 1, 0, 1, 1, 0, 0, 1, 1, 1, 1, 0, 0, 0, 1, 0, 1, 1, 0, 0, 1, 1, 0, 1, 0, 0, 1, 1, 0, 0, 1, 0, 1, 1, 1, 1, 1, 1, 1, 1, 1, 1, 0, 1, 1, 0, 1, 1, 0, 0, 1, 1, 1, 1, 1, 0, 0, 0, 0, 1, 1, 1, 1, 1, 1, 1, 1, 1, 1, 1, 0, 0, 0, 1, 1, 1, 0, 1, 1, 1, 0, 1, 0, 1, 0, 0, 1, 0, 1, 1, 1, 1, 0, 1, 1, 0, 0, 1, 0, 1, 0, 1, 1, 0, 1, 0, 1, 0, 1, 1, 0, 0, 0, 1, 0, 0, 1, 1, 1, 0, 1, 0, 1, 1, 1, 1, 1, 1, 1, 1, 1, 1, 1, 1, 1, 1, 0, 1, 1, 1, 1, 1, 1, 1, 1, 1, 1, 1, 0, 1, 0, 0, 1, 0, 1, 1, 1, 1, 0, 1, 1, 1, 0, 1, 1, 1, 0, 1, 0, 0, 1, 1, 1, 0, 1, 0, 0, 1, 1, 1, 0, 0, 0, 0, 1, 1, 1, 0, 0, 0, 0, 1, 1, 0, 1, 1, 1, 1, 0, 1, 1, 0, 1, 0, 1, 1, 1, 1, 0, 0, 1, 1, 1, 0, 0, 0, 1, 0, 1, 0, 0, 0, 0, 0, 0, 0, 0, 1, 0, 0, 0, 0, 1, 1, 1, 1, 1, 0, 1, 0, 1, 1, 0, 1, 1, 0, 0, 0, 0, 0, 0, 0, 0, 1, 0, 0, 1, 0, 0, 1, 0, 1, 1, 0, 1, 1, 0, 1, 1, 1, 1, 0, 1, 0, 1, 1, 1, 1, 0, 0, 1, 1, 1, 0, 0, 0, 0, 1, 0, 0, 0, 0, 1, 0, 1, 1, 1, 0, 1, 1, 0, 1, 1, 0, 1, 0, 0, 0, 0, 0, 0, 1, 1, 0, 0, 1, 1, 1, 1, 1, 1, 1, 0, 1, 1, 0, 0, 0, 0, 1, 1, 0, 1, 1, 0, 0, 0, 1, 1, 1, 0, 1, 1, 1, 1, 0, 1])
me_zebra.materials.append(mat_zebra_skin)
me_zebra.materials.append(mat_zebra_stripes)
me_zebra.use_remesh_preserve_volume = False
me_zebra.use_remesh_preserve_attributes = False
me_zebra.use_mirror_vertex_groups = False
me_zebra.update()

# ---- objects
ob_empty = bpy.data.objects.new('Empty', None)
ob_zebra = bpy.data.objects.new('Zebra', me_zebra)

# ---- transforms, parenting, visibility, modifiers, constraints
ob_empty.location = (0.0, 0.0, 0.0)
ob_empty.rotation_euler = (1.571, 0.0, 0.0)
ob_empty.empty_image_offset = (0.0, 0.0)
ob_empty.lineart.crease_threshold = 0.0
ob_zebra.parent = ob_empty
ob_zebra.matrix_parent_inverse = Matrix(((1.0, 0.0, 0.0, 0.0), (0.0, -4.371e-08, 1.0, 0.0), (0.0, -1.0, -4.371e-08, 0.0), (0.0, 0.0, 0.0, 1.0)))
ob_zebra.location = (0.0, 0.0, 0.0)
ob_zebra.lineart.crease_threshold = 0.0

# ---- collection membership
col_collection_1.objects.link(ob_empty)
col_collection_1.objects.link(ob_zebra)

# ---- scene / render settings (as saved in the file)
scene.frame_start = 1; scene.frame_end = 250; scene.frame_set(1)
scene.render.engine = 'CYCLES'
scene.render.resolution_percentage = 50
scene.render.dither_intensity = 0.0
scene.cycles.use_denoising = False
scene.cycles.samples = 128
scene.cycles.sampling_pattern = 'TABULATED_SOBOL'
scene.cycles.use_adaptive_sampling = False
scene.cycles.use_light_tree = False
scene.cycles.blur_glossy = 0.0
scene.cycles.sample_clamp_indirect = 0.0
scene.view_settings.view_transform = 'Standard'
bpy.context.view_layer.update()

# ---- added for rendering (the .blend has no active camera and no usable light): camera, sun
cam_auto = bpy.data.cameras.new('AutoCamera')
cam_auto.lens = 50.0
cam_auto.sensor_width = 36.0
cam_auto.clip_end = 1000.0
ob_auto_camera = bpy.data.objects.new('AutoCamera', cam_auto)
scene.collection.objects.link(ob_auto_camera)
ob_auto_camera.location = (4.09148, -5.30559, 4.70305)
ob_auto_camera.rotation_euler = (1.09748, -7.21219e-08, 0.694738)
scene.camera = ob_auto_camera
light_auto_sun = bpy.data.lights.new('AutoSun', 'SUN')
light_auto_sun.energy = 3.0
light_auto_sun.angle = 0.0523599
ob_auto_sun = bpy.data.objects.new('AutoSun', light_auto_sun)
scene.collection.objects.link(ob_auto_sun)
ob_auto_sun.rotation_euler = (0.872665, 0.174533, 0.523599)
bpy.context.view_layer.update()
